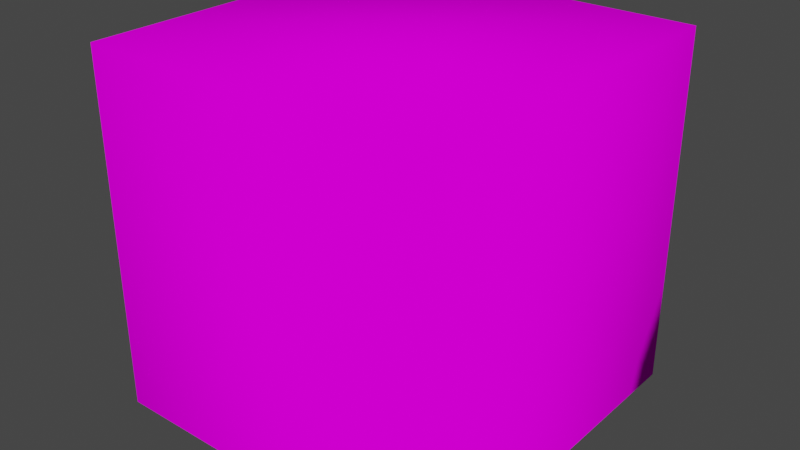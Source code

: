 # Source: Table.blend  (saved by Blender 3.5.10; exported with 4.5.12 LTS)
import bpy
from mathutils import Matrix  # noqa: F401  (used for matrix-valued properties, if any)

bpy.ops.wm.read_factory_settings(use_empty=True)
scene = bpy.context.scene
scene.name = 'Scene'

# ---- collections
col_collection = bpy.data.collections.new('Collection'); scene.collection.children.link(col_collection)

# ---- images (referenced by path relative to the original .blend; pixels are not part of the script)
import os
ASSET_DIR = os.environ.get("B2B_ASSET_DIR", "")  # directory of the original .blend (textures are referenced by path, not embedded)
HERE = os.path.dirname(os.path.abspath(__file__))  # packed textures are extracted next to this script under _unpacked/

def load_image(name, relpath, width, height, colorspace="sRGB"):
    """Load a texture the original file referenced (path relative to the .blend, or extracted next to this script)."""
    p = next((c for c in (os.path.join(HERE, relpath), os.path.join(ASSET_DIR, relpath)) if relpath and os.path.exists(c)), "")
    if p:
        img = bpy.data.images.load(p, check_existing=True)
        img.name = name
    else:  # same state as the original file: an image datablock whose file is absent (Cycles renders it pink)
        img = bpy.data.images.new(name, width, height)
        img.source = "FILE"
        img.filepath = "//" + (relpath or name)
    img.colorspace_settings.name = colorspace
    return img
img_table = load_image('Table', 'Table.png', 1024, 1024, 'sRGB')

# ---- materials (node trees are filled in below, after node groups)
mat_material = bpy.data.materials.new('Material')
mat_material.alpha_threshold = 0.0
mat_material.use_transparent_shadow = False
mat_material.roughness = 0.5
mat_material.line_color = (0.0, 0.0, 0.0, 1.0)

# ---- material node trees
mat_material.use_nodes = True; mat_material.node_tree.nodes.clear()
_N = mat_material.node_tree.nodes; _L = mat_material.node_tree.links
n0 = _N.new('ShaderNodeBsdfTransparent'); n0.name = 'Transparent BSDF'; n0.location = (-188, 412)
n1 = _N.new('ShaderNodeOutputMaterial'); n1.name = 'Material Output'; n1.location = (418, 317)
n2 = _N.new('ShaderNodeTexImage'); n2.name = 'Image Texture'; n2.location = (-280, 278)
n2.image = img_table
n2.interpolation = 'Closest'
n3 = _N.new('ShaderNodeMixShader'); n3.name = 'Mix Shader'; n3.location = (196, 414)
n4 = _N.new('ShaderNodeBsdfDiffuse'); n4.name = 'Diffuse BSDF'; n4.location = (8, 275)
n4.inputs[1].default_value = 0.5
_L.new(n2.outputs[0], n4.inputs[0])
_L.new(n3.outputs[0], n1.inputs[0])
_L.new(n2.outputs[1], n3.inputs[0])
_L.new(n0.outputs[0], n3.inputs[1])
_L.new(n4.outputs[0], n3.inputs[2])
n1.is_active_output = True

# ---- world
world_world = bpy.data.worlds.new('World'); scene.world = world_world
world_world.use_nodes = True; world_world.node_tree.nodes.clear()
_N = world_world.node_tree.nodes; _L = world_world.node_tree.links
n0 = _N.new('ShaderNodeOutputWorld'); n0.name = 'World Output'; n0.location = (300, 300)
n1 = _N.new('ShaderNodeBackground'); n1.name = 'Background'; n1.location = (10, 300)
n1.inputs[0].default_value = (0.05088, 0.05088, 0.05088, 1.0)
_L.new(n1.outputs[0], n0.inputs[0])
n0.is_active_output = True
world_world.color = (0.05088, 0.05088, 0.05088)
world_world.use_sun_shadow = False
world_world.sun_shadow_jitter_overblur = 0.0

# ---- meshes
me_cube = bpy.data.meshes.new('Cube')
me_cube.from_pydata([(1.0, 1.0, 2.0), (1.0, 1.0, 0.0), (1.0, -1.0, 2.0), (1.0, -1.0, 0.0), (-1.0, 1.0, 2.0), (-1.0, 1.0, 0.0), (-1.0, -1.0, 2.0), (-1.0, -1.0, 0.0)], [], [(0, 4, 6, 2), (3, 2, 6, 7), (7, 6, 4, 5), (1, 0, 2, 3), (5, 4, 0, 1)])
me_cube.polygons.foreach_set('use_smooth', [True] * 5)
_uv = me_cube.uv_layers.new(name='UVMap')
_uv.uv.foreach_set('vector', [0.9997, 0.9998, 0.4998, 0.9998, 0.4998, 1.192e-07, 0.9997, 2.98e-08, 0.4998, 0.002153, 0.4998, 0.9998, 0.0001999, 0.9998, 0.0001999, 0.002153, 0.4998, 0.002153, 0.4998, 0.9998, 0.0001999, 0.9998, 0.0001999, 0.002153, 0.4998, 0.002153, 0.4998, 0.9998, 0.0001999, 0.9998, 0.0001999, 0.002153, 0.4998, 0.002153, 0.4998, 0.9998, 0.0001998, 0.9998, 0.0001999, 0.002153])
me_cube.materials.append(mat_material)
me_cube.use_mirror_vertex_groups = False
me_cube.update()

# ---- objects
ob_cube = bpy.data.objects.new('Cube', me_cube)

# ---- transforms, parenting, visibility, modifiers, constraints
ob_cube.location = (0.0, 0.0, 0.0)
ob_cube.lock_rotations_4d = False
ob_cube.empty_display_type = 'ARROWS'
ob_cube.lineart.crease_threshold = 0.0

# ---- collection membership
col_collection.objects.link(ob_cube)

# ---- scene / render settings (as saved in the file)
scene.frame_start = 1; scene.frame_end = 250; scene.frame_set(1)
scene.render.engine = 'BLENDER_EEVEE_NEXT'
scene.cycles.sampling_pattern = 'TABULATED_SOBOL'
scene.view_settings.view_transform = 'Filmic'
bpy.context.view_layer.update()

# ---- added for rendering (the .blend has no active camera and no usable light): camera, sun
cam_auto = bpy.data.cameras.new('AutoCamera')
cam_auto.lens = 50.0
cam_auto.sensor_width = 36.0
cam_auto.clip_end = 1000.0
ob_auto_camera = bpy.data.objects.new('AutoCamera', cam_auto)
scene.collection.objects.link(ob_auto_camera)
ob_auto_camera.location = (3.20507, -3.84609, 3.56406)
ob_auto_camera.rotation_euler = (1.09748, -7.21219e-08, 0.694738)
scene.camera = ob_auto_camera
light_auto_sun = bpy.data.lights.new('AutoSun', 'SUN')
light_auto_sun.energy = 3.0
light_auto_sun.angle = 0.0523599
ob_auto_sun = bpy.data.objects.new('AutoSun', light_auto_sun)
scene.collection.objects.link(ob_auto_sun)
ob_auto_sun.rotation_euler = (0.872665, 0.174533, 0.523599)
bpy.context.view_layer.update()
